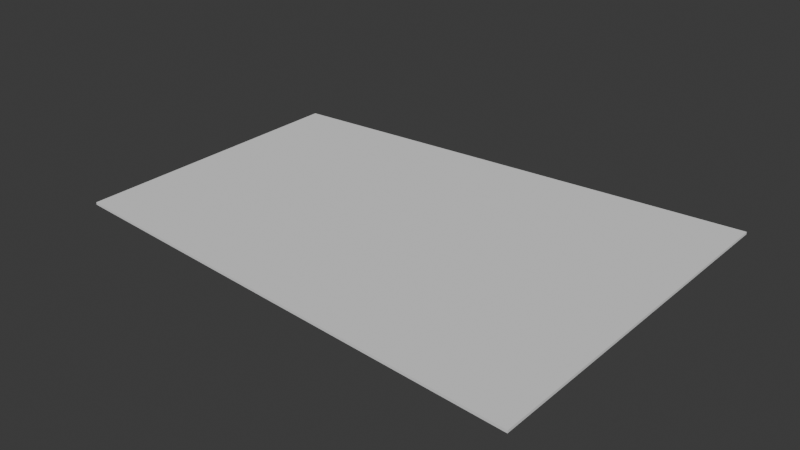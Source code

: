 # Source: wings.blend  (saved by Blender 4.2.66; exported with 4.5.12 LTS)
import bpy
from mathutils import Matrix  # noqa: F401  (used for matrix-valued properties, if any)

bpy.ops.wm.read_factory_settings(use_empty=True)
scene = bpy.context.scene
scene.name = 'Scene'

# ---- collections
col_collection = bpy.data.collections.new('Collection'); scene.collection.children.link(col_collection)

# ---- world
world_world = bpy.data.worlds.new('World'); scene.world = world_world
world_world.use_nodes = True; world_world.node_tree.nodes.clear()
_N = world_world.node_tree.nodes; _L = world_world.node_tree.links
n0 = _N.new('ShaderNodeOutputWorld'); n0.name = 'World Output'; n0.location = (300, 300)
n1 = _N.new('ShaderNodeBackground'); n1.name = 'Background'; n1.location = (10, 300)
n1.inputs[0].default_value = (0.05088, 0.05088, 0.05088, 1.0)
_L.new(n1.outputs[0], n0.inputs[0])
n0.is_active_output = True
world_world.color = (0.05088, 0.05088, 0.05088)
world_world.sun_shadow_jitter_overblur = 0.0

# ---- meshes
me_cube_002 = bpy.data.meshes.new('Cube.002')
me_cube_002.from_pydata([(1.0, -1.0, -1.0), (1.0, -1.0, 1.0), (1.0, 1.0, -1.0), (1.0, 1.0, 1.0), (-1.0, 0.8, -1.0), (-1.0, 0.8, 1.0), (-1.0, -0.8, 1.0), (-1.0, -0.8, -1.0), (-1.0, 0.0, -1.0), (1.0, 0.0, 1.0), (-1.0, 5.96e-08, 1.0), (1.0, 0.0, -1.0)], [], [(2, 3, 9, 11), (3, 5, 10, 9), (2, 4, 5, 3), (4, 2, 11, 8), (7, 6, 10, 8), (0, 1, 6, 7), (11, 9, 1, 0), (8, 11, 0, 7), (8, 10, 5, 4), (9, 10, 6, 1)])
_uv = me_cube_002.uv_layers.new(name='UVMap')
_uv.uv.foreach_set('vector', [0.375, 0.5, 0.625, 0.5, 0.625, 0.625, 0.375, 0.625, 0.625, 0.5, 0.875, 0.525, 0.875, 0.625, 0.625, 0.625, 0.375, 0.5, 0.125, 0.525, 0.625, 0.225, 0.625, 0.5, 0.125, 0.525, 0.375, 0.5, 0.375, 0.625, 0.125, 0.625, 0.375, 0.025, 0.625, 0.025, 0.625, 0.125, 0.375, 0.125, 0.375, 0.75, 0.625, 0.75, 0.625, 0.025, 0.125, 0.725, 0.375, 0.625, 0.625, 0.625, 0.625, 0.75, 0.375, 0.75, 0.125, 0.625, 0.375, 0.625, 0.375, 0.75, 0.125, 0.725, 0.375, 0.125, 0.625, 0.125, 0.625, 0.225, 0.375, 0.225, 0.625, 0.625, 0.875, 0.625, 0.625, 0.025, 0.625, 0.75])
me_cube_002.update()

# ---- objects
ob_cube = bpy.data.objects.new('Cube', me_cube_002)

# ---- transforms, parenting, visibility, modifiers, constraints
ob_cube.location = (0.0, 0.0, 0.0)
ob_cube.scale = (0.1, 0.075, 0.0005)

# ---- collection membership
col_collection.objects.link(ob_cube)

# ---- scene / render settings (as saved in the file)
scene.frame_start = 1; scene.frame_end = 250; scene.frame_set(1)
scene.render.engine = 'BLENDER_EEVEE_NEXT'
bpy.context.view_layer.update()

# ---- added for rendering (the .blend has no active camera and no usable light): camera, sun
cam_auto = bpy.data.cameras.new('AutoCamera')
cam_auto.lens = 50.0
cam_auto.sensor_width = 36.0
cam_auto.clip_end = 1000.0
ob_auto_camera = bpy.data.objects.new('AutoCamera', cam_auto)
scene.collection.objects.link(ob_auto_camera)
ob_auto_camera.location = (0.231308, -0.27757, 0.185046)
ob_auto_camera.rotation_euler = (1.09748, -7.21219e-08, 0.694738)
scene.camera = ob_auto_camera
light_auto_sun = bpy.data.lights.new('AutoSun', 'SUN')
light_auto_sun.energy = 3.0
light_auto_sun.angle = 0.0523599
ob_auto_sun = bpy.data.objects.new('AutoSun', light_auto_sun)
scene.collection.objects.link(ob_auto_sun)
ob_auto_sun.rotation_euler = (0.872665, 0.174533, 0.523599)
bpy.context.view_layer.update()
